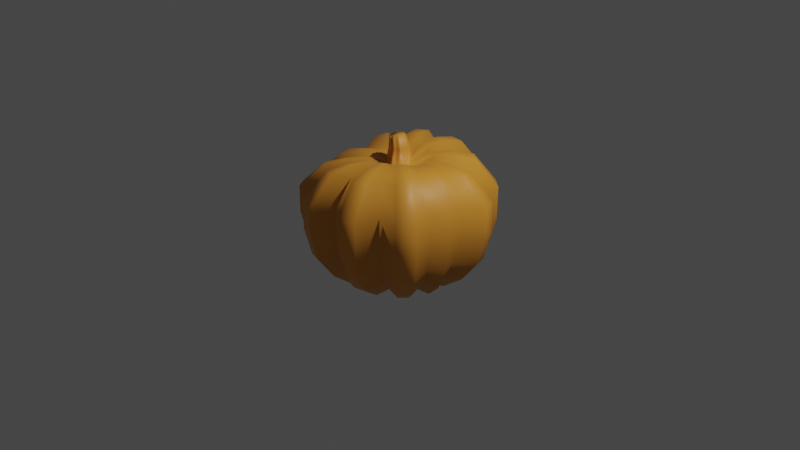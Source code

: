 # Source: prop_pumpkin.blend  (saved by Blender 2.80.75; exported with 4.5.12 LTS)
import bpy
from mathutils import Matrix  # noqa: F401  (used for matrix-valued properties, if any)

bpy.ops.wm.read_factory_settings(use_empty=True)
scene = bpy.context.scene
scene.name = 'Scene'

# ---- collections
col_collection = bpy.data.collections.new('Collection'); scene.collection.children.link(col_collection)

# ---- materials (node trees are filled in below, after node groups)
mat_orange = bpy.data.materials.new('Orange')
mat_orange.use_transparent_shadow = False

# ---- material node trees
mat_orange.use_nodes = True; mat_orange.node_tree.nodes.clear()
_N = mat_orange.node_tree.nodes; _L = mat_orange.node_tree.links
n0 = _N.new('ShaderNodeOutputMaterial'); n0.name = 'Material Output'; n0.location = (300, 300)
n1 = _N.new('ShaderNodeBsdfPrincipled'); n1.name = 'Principled BSDF'; n1.location = (10, 300)
n1.distribution = 'GGX'
n1.subsurface_method = 'BURLEY'
n1.inputs[0].default_value = (0.8, 0.3193, 0.03604, 1.0)
n1.inputs[3].default_value = 1.45
n1.inputs[27].default_value = (0.0, 0.0, 0.0, 1.0)
n1.inputs[28].default_value = 1.0
_L.new(n1.outputs[0], n0.inputs[0])
n0.is_active_output = True

# ---- world
world_world = bpy.data.worlds.new('World'); scene.world = world_world
world_world.use_nodes = True; world_world.node_tree.nodes.clear()
_N = world_world.node_tree.nodes; _L = world_world.node_tree.links
n0 = _N.new('ShaderNodeOutputWorld'); n0.name = 'World Output'; n0.location = (300, 300)
n1 = _N.new('ShaderNodeBackground'); n1.name = 'Background'; n1.location = (10, 300)
n1.inputs[0].default_value = (0.05088, 0.05088, 0.05088, 1.0)
_L.new(n1.outputs[0], n0.inputs[0])
n0.is_active_output = True
world_world.color = (0.05088, 0.05088, 0.05088)
world_world.use_sun_shadow = False
world_world.sun_shadow_jitter_overblur = 0.0

# ---- cameras
cam_camera = bpy.data.cameras.new('Camera')
cam_camera.clip_end = 100.0
cam_camera.ortho_scale = 7.314

# ---- lights
light_light = bpy.data.lights.new('Light', 'POINT')
light_light.transmission_factor = 0.0
light_light.energy = 1000.0
light_light.shadow_soft_size = 0.1
light_light.shadow_maximum_resolution = 0.006
light_light.use_absolute_resolution = True

# ---- meshes
me_cylinder = bpy.data.meshes.new('Cylinder')
me_cylinder.from_pydata([(0.0003626, 0.5473, -0.5906), (0.0009712, 0.1375, 0.6163), (0.1079, 0.5351, -0.593), (0.02901, 0.1347, 0.6169), (0.1792, 0.4171, -0.5563), (0.04977, 0.1052, 0.6165), (0.3066, 0.4501, -0.5985), (0.08083, 0.1143, 0.6157), (0.3899, 0.3814, -0.6006), (0.1025, 0.09744, 0.6147), (0.3844, 0.2479, -0.562), (0.103, 0.06346, 0.6153), (0.5082, 0.2053, -0.6024), (0.1329, 0.05345, 0.6137), (0.5388, 0.1042, -0.6024), (0.1404, 0.02795, 0.6141), (0.4601, -0.00188, -0.563), (0.1217, 0.0005593, 0.6164), (0.5436, -0.1071, -0.6065), (0.1303, -0.02094, 0.6169), (0.4249, -0.1753, -0.5653), (0.1115, -0.04299, 0.6185), (0.456, -0.3047, -0.6098), (0.1163, -0.07484, 0.6199), (0.3878, -0.3878, -0.6089), (0.09812, -0.09563, 0.6207), (0.2568, -0.3803, -0.5635), (0.06671, -0.09411, 0.6194), (0.2099, -0.5067, -0.6031), (0.05174, -0.1251, 0.6191), (0.107, -0.5379, -0.5995), (0.02532, -0.1326, 0.6164), (0.003116, -0.4572, -0.5584), (0.00128, -0.1126, 0.6129), (-0.107, -0.5379, -0.5957), (-0.02919, -0.1316, 0.6076), (-0.2099, -0.5067, -0.5939), (-0.05543, -0.1233, 0.6025), (-0.2505, -0.3803, -0.5533), (-0.06336, -0.09219, 0.6012), (-0.3878, -0.3878, -0.5911), (-0.1009, -0.09273, 0.5931), (-0.456, -0.3047, -0.5901), (-0.1183, -0.07168, 0.5896), (-0.4187, -0.1753, -0.55), (-0.1062, -0.04038, 0.5933), (-0.5379, -0.107, -0.589), (-0.139, -0.02218, 0.5866), (-0.5484, 6.638e-07, -0.5888), (-0.1416, 0.004347, 0.5873), (-0.4447, 0.08846, -0.5485), (-0.1124, 0.02506, 0.595), (-0.5067, 0.2099, -0.5886), (-0.1304, 0.05593, 0.5931), (-0.456, 0.3047, -0.5886), (-0.1173, 0.07904, 0.5976), (-0.3197, 0.3222, -0.5484), (-0.08006, 0.08214, 0.605), (-0.3047, 0.456, -0.5887), (-0.07829, 0.1156, 0.6074), (-0.2099, 0.5067, -0.5888), (-0.05376, 0.1278, 0.6115), (-0.08587, 0.4469, -0.5496), (-0.01932, 0.1122, 0.6141), (0.002028, 0.9202, -0.2291), (0.002617, 0.992, 0.0682), (0.001772, 0.9946, 0.3952), (0.0007088, 0.7512, 0.6887), (0.002213, 0.3256, 0.7344), (0.06889, 0.3194, 0.7295), (0.1488, 0.7334, 0.686), (0.1992, 0.9684, 0.3881), (0.2005, 0.9643, 0.05951), (0.185, 0.8956, -0.236), (0.1154, 0.2503, 0.6933), (0.2506, 0.5716, 0.6482), (0.3285, 0.748, 0.3667), (0.3301, 0.7429, 0.05406), (0.3048, 0.692, -0.2212), (0.1943, 0.2717, 0.7149), (0.4288, 0.6163, 0.6682), (0.5642, 0.8054, 0.3744), (0.5664, 0.7985, 0.04272), (0.5232, 0.7444, -0.2485), (0.2473, 0.232, 0.7084), (0.5495, 0.5232, 0.6554), (0.7165, 0.6787, 0.3722), (0.7189, 0.6712, 0.03965), (0.6643, 0.627, -0.2502), (0.2449, 0.1522, 0.6798), (0.5507, 0.343, 0.6128), (0.7065, 0.4372, 0.3571), (0.7057, 0.4305, 0.04885), (0.6524, 0.4035, -0.2254), (0.3213, 0.1279, 0.7037), (0.7184, 0.2842, 0.6499), (0.9307, 0.3627, 0.3814), (0.9323, 0.3571, 0.05144), (0.8625, 0.3343, -0.2415), (0.3387, 0.06727, 0.7077), (0.7582, 0.146, 0.6632), (0.9849, 0.1827, 0.3925), (0.9862, 0.1786, 0.06295), (0.9128, 0.1677, -0.234), (0.2883, 0.002501, 0.6861), (0.6487, 0.001194, 0.6442), (0.8394, -0.007514, 0.3868), (0.8389, -0.01056, 0.07596), (0.7768, -0.008213, -0.2089), (0.3845, -0.05993, 0.7201), (0.7111, -0.1452, 0.7029), (0.8962, -0.1963, 0.4176), (0.8967, -0.1976, 0.08232), (0.839, -0.1824, -0.2252), (0.2618, -0.1022, 0.6989), (0.5874, -0.2394, 0.6794), (0.7723, -0.3193, 0.4072), (0.7724, -0.3196, 0.0894), (0.7157, -0.296, -0.2034), (0.2759, -0.1795, 0.7386), (0.6264, -0.4185, 0.7238), (0.8315, -0.5556, 0.4264), (0.8315, -0.5556, 0.08738), (0.7702, -0.5147, -0.2254), (0.2325, -0.2295, 0.7423), (0.5327, -0.5327, 0.7181), (0.7071, -0.7071, 0.4221), (0.7071, -0.7071, 0.08647), (0.655, -0.655, -0.2248), (0.1546, -0.2257, 0.7084), (0.3515, -0.5221, 0.6766), (0.4656, -0.6928, 0.3955), (0.4656, -0.6928, 0.0856), (0.4316, -0.6419, -0.2026), (0.1245, -0.3006, 0.7395), (0.2883, -0.696, 0.6962), (0.3827, -0.9239, 0.4022), (0.3827, -0.9239, 0.0788), (0.3545, -0.8559, -0.2221), (0.06293, -0.3187, 0.7316), (0.147, -0.7388, 0.6863), (0.1951, -0.9808, 0.3926), (0.1951, -0.9808, 0.07408), (0.1807, -0.9086, -0.2218), (0.001387, -0.2701, 0.6899), (0.00307, -0.6277, 0.6527), (0.003116, -0.8331, 0.3728), (0.003116, -0.8331, 0.07309), (0.003116, -0.7718, -0.2027), (-0.06648, -0.3167, 0.708), (-0.1474, -0.7385, 0.6708), (-0.1951, -0.9808, 0.3852), (-0.1951, -0.9808, 0.06852), (-0.1807, -0.9086, -0.2233), (-0.1293, -0.2966, 0.6928), (-0.291, -0.6937, 0.652), (-0.3827, -0.9239, 0.386), (-0.3827, -0.9239, 0.06914), (-0.3545, -0.8559, -0.2235), (-0.1534, -0.2209, 0.6537), (-0.3531, -0.5155, 0.5885), (-0.4626, -0.6901, 0.3479), (-0.4595, -0.6927, 0.07217), (-0.4254, -0.6419, -0.2024), (-0.2388, -0.2228, 0.6616), (-0.5443, -0.5229, 0.5868), (-0.7119, -0.703, 0.3543), (-0.7076, -0.7067, 0.06945), (-0.655, -0.655, -0.2232), (-0.281, -0.1721, 0.6491), (-0.6429, -0.4046, 0.5512), (-0.8404, -0.548, 0.3254), (-0.8334, -0.5539, 0.05963), (-0.7702, -0.5147, -0.223), (-0.2568, -0.09624, 0.6264), (-0.5958, -0.2242, 0.5036), (-0.7807, -0.3068, 0.2678), (-0.7709, -0.3151, 0.04088), (-0.7094, -0.2957, -0.202), (-0.3311, -0.0535, 0.6391), (-0.7608, -0.1285, 0.5148), (-0.9945, -0.1835, 0.2928), (-0.9849, -0.1917, 0.04431), (-0.9086, -0.1807, -0.2228), (-0.3369, 0.009662, 0.6432), (-0.7737, 0.0172, 0.5288), (-1.012, 0.01047, 0.3032), (-1.003, 0.002925, 0.04908), (-0.9264, 9.164e-07, -0.2228), (-0.2714, 0.05961, 0.6352), (-0.6284, 0.1356, 0.5329), (-0.825, 0.1716, 0.2954), (-0.8167, 0.1646, 0.05366), (-0.7533, 0.1498, -0.2023), (-0.3094, 0.1319, 0.6667), (-0.7076, 0.2981, 0.5986), (-0.9288, 0.3868, 0.3619), (-0.9244, 0.3831, 0.07257), (-0.8559, 0.3545, -0.2228), (-0.2774, 0.1865, 0.6827), (-0.633, 0.4241, 0.6374), (-0.833, 0.5568, 0.389), (-0.8315, 0.5556, 0.07631), (-0.7702, 0.5147, -0.2228), (-0.1929, 0.1947, 0.6713), (-0.4443, 0.4462, 0.6309), (-0.5863, 0.5887, 0.3805), (-0.5856, 0.5881, 0.07983), (-0.5422, 0.5447, -0.2023), (-0.1838, 0.2731, 0.7139), (-0.4189, 0.6267, 0.6867), (-0.5556, 0.8315, 0.4007), (-0.5556, 0.8315, 0.07631), (-0.5147, 0.7702, -0.2228), (-0.1261, 0.302, 0.726), (-0.2883, 0.696, 0.69), (-0.3827, 0.9239, 0.4007), (-0.3827, 0.9239, 0.07631), (-0.3545, 0.8559, -0.2228), (-0.0497, 0.2659, 0.7003), (-0.119, 0.6139, 0.6629), (-0.1585, 0.8135, 0.3842), (-0.158, 0.812, 0.07584), (-0.1464, 0.7529, -0.2049), (0.001606, 0.1156, -0.5116), (0.02435, 0.1131, -0.5131), (0.04009, 0.08813, -0.4781), (0.06636, 0.09539, -0.5162), (0.08398, 0.08088, -0.5175), (0.08353, 0.05239, -0.4812), (0.1091, 0.04342, -0.5195), (0.1156, 0.02185, -0.5201), (0.09966, -0.0008443, -0.4826), (0.142, -0.02315, -0.5206), (0.09222, -0.0376, -0.483), (0.09811, -0.06485, -0.5215), (0.08367, -0.08246, -0.5213), (0.05659, -0.08099, -0.4826), (0.04598, -0.1076, -0.5199), (0.02418, -0.1143, -0.5188), (0.00286, -0.09729, -0.4803), (-0.02115, -0.1143, -0.5164), (-0.04294, -0.1076, -0.5151), (-0.05087, -0.08099, -0.4774), (-0.08063, -0.08246, -0.5128), (-0.09508, -0.06485, -0.5118), (-0.08649, -0.03759, -0.475), (-0.1124, -0.02297, -0.5103), (-0.1147, -0.0003092, -0.5098), (-0.092, 0.01829, -0.4736), (-0.1058, 0.04415, -0.5091), (-0.09508, 0.06423, -0.5091), (-0.06553, 0.06781, -0.4734), (-0.06302, 0.09629, -0.5094), (-0.04294, 0.107, -0.5098), (-0.01597, 0.09417, -0.4746), (0.0004659, 0.5382, 0.7438), (0.1085, 0.5267, 0.7386), (0.1851, 0.4125, 0.6985), (0.3153, 0.446, 0.7148), (0.4039, 0.3801, 0.7021), (0.4025, 0.25, 0.6697), (0.5275, 0.2087, 0.6947), (0.5555, 0.1088, 0.7046), (0.4728, 0.003264, 0.6902), (0.5504, -0.1019, 0.7393), (0.427, -0.1702, 0.7164), (0.451, -0.299, 0.7636), (0.3815, -0.3814, 0.7643), (0.2526, -0.374, 0.7254), (0.2064, -0.4983, 0.7495), (0.1052, -0.529, 0.7426), (0.002269, -0.449, 0.7034), (-0.1072, -0.5274, 0.7169), (-0.2111, -0.4944, 0.6948), (-0.2542, -0.3674, 0.6446), (-0.3933, -0.3714, 0.6397), (-0.4638, -0.2867, 0.6144), (-0.4272, -0.1595, 0.5884), (-0.5477, -0.08945, 0.5917), (-0.5572, 0.015, 0.6006), (-0.4509, 0.09842, 0.6071), (-0.5102, 0.2164, 0.6493), (-0.4566, 0.3065, 0.6791), (-0.3194, 0.3211, 0.6767), (-0.3016, 0.4501, 0.7275), (-0.2068, 0.4986, 0.7404), (-0.08447, 0.4396, 0.7165), (0.001403, 0.106, 0.7922), (0.02297, 0.1038, 0.7928), (0.03886, 0.08113, 0.7927), (0.06274, 0.08808, 0.7925), (0.07934, 0.07509, 0.7921), (0.07971, 0.04902, 0.7926), (0.1027, 0.04127, 0.7918), (0.1085, 0.02169, 0.7922), (0.09408, 0.000721, 0.7935), (0.1007, -0.01578, 0.7939), (0.08625, -0.03267, 0.7947), (0.08999, -0.05711, 0.7956), (0.07599, -0.07305, 0.7961), (0.05177, -0.07187, 0.795), (0.04017, -0.09566, 0.7949), (0.01971, -0.1014, 0.7931), (0.001201, -0.08615, 0.7908), (-0.02246, -0.1008, 0.7874), (-0.04261, -0.09452, 0.784), (-0.04867, -0.07065, 0.7832), (-0.07741, -0.07113, 0.7776), (-0.09073, -0.05501, 0.7752), (-0.08147, -0.03096, 0.7779), (-0.1066, -0.01704, 0.7732), (-0.1086, 0.003333, 0.7737), (-0.08628, 0.01929, 0.779), (-0.1001, 0.04299, 0.7776), (-0.09001, 0.06078, 0.7805), (-0.0612, 0.06328, 0.7852), (-0.05979, 0.08904, 0.7865), (-0.0408, 0.09846, 0.7891), (-0.01425, 0.0865, 0.7908), (-0.02645, 0.07933, 0.9137), (-0.01058, 0.07763, 0.9148), (0.001178, 0.06059, 0.9151), (0.01873, 0.06569, 0.9159), (0.03099, 0.0559, 0.9161), (0.03137, 0.03642, 0.9161), (0.04834, 0.03053, 0.9164), (0.05274, 0.01588, 0.9166), (0.04224, 0.0002937, 0.9166), (0.04728, -0.01205, 0.9169), (0.03669, -0.02459, 0.9167), (0.03964, -0.04285, 0.917), (0.02941, -0.05469, 0.9166), (0.0115, -0.05374, 0.9152), (0.003066, -0.07146, 0.9145), (-0.01204, -0.07574, 0.9127), (-0.0258, -0.06429, 0.911), (-0.04327, -0.07526, 0.9082), (-0.05828, -0.07054, 0.9058), (-0.06279, -0.0527, 0.9054), (-0.08424, -0.0531, 0.9016), (-0.09417, -0.04106, 0.9002), (-0.08727, -0.02304, 0.902), (-0.106, -0.01268, 0.8989), (-0.1075, 0.002579, 0.8993), (-0.09088, 0.01458, 0.9028), (-0.1012, 0.03231, 0.9018), (-0.09372, 0.04565, 0.9037), (-0.07243, 0.04751, 0.9073), (-0.07147, 0.06679, 0.9083), (-0.05749, 0.0738, 0.9104), (-0.03791, 0.06479, 0.9122), (0.152, 0.7435, -0.4468), (0.2512, 0.5766, -0.4174), (0.4307, 0.6211, -0.4557), (0.5472, 0.5246, -0.4576), (0.5383, 0.3391, -0.4225), (0.7117, 0.2809, -0.4543), (0.7538, 0.1417, -0.4508), (0.6424, -0.004891, -0.4156), (0.7193, -0.1501, -0.4495), (0.5924, -0.2446, -0.4148), (0.6369, -0.4254, -0.452), (0.5416, -0.5415, -0.451), (0.3575, -0.5307, -0.413), (0.2931, -0.7075, -0.4454), (0.1494, -0.7511, -0.4427), (0.003281, -0.6382, -0.4089), (-0.1494, -0.7511, -0.4411), (-0.2931, -0.7075, -0.4404), (-0.351, -0.5307, -0.4061), (-0.5416, -0.5415, -0.4391), (-0.6368, -0.4254, -0.4387), (-0.5858, -0.2445, -0.4047), (-0.7512, -0.1493, -0.4382), (-0.7659, 0.0001449, -0.438), (-0.6221, 0.1239, -0.4042), (-0.7076, 0.2933, -0.4379), (-0.6368, 0.4257, -0.4379), (-0.4476, 0.4504, -0.4041), (-0.4255, 0.637, -0.438), (-0.2931, 0.7078, -0.438), (-0.1206, 0.6234, -0.406), (0.001198, 0.7625, -0.4421), (0.1145, 0.2646, -0.5768), (0.06868, 0.3395, -0.6073), (0.2896, -0.1934, -0.618), (0.2705, -0.1115, -0.5827), (-0.2458, -0.2462, -0.6063), (-0.158, -0.2415, -0.5752), (-0.1931, 0.2892, -0.6038), (-0.2019, 0.2042, -0.5714), (0.3421, 0.06609, -0.6143), (0.3226, 0.1304, -0.614), (0.002898, -0.2903, -0.5786), (0.06813, -0.3414, -0.6125), (-0.2812, 0.05586, -0.5716), (-0.3477, -0.0001223, -0.6041), (0.1947, 0.2858, -0.6109), (0.2463, -0.2462, -0.6175), (-0.2891, -0.1934, -0.6055), (-0.1329, 0.3213, -0.6041), (0.2928, -0.001451, -0.5816), (-0.06763, -0.3414, -0.6098), (-0.3212, 0.133, -0.6037), (0.2475, 0.2423, -0.6124), (0.1638, -0.2415, -0.5818), (-0.2647, -0.1115, -0.5728), (-0.05354, 0.2832, -0.5725), (0.3702, -0.06823, -0.6162), (-0.1329, -0.3216, -0.6085), (-0.2891, 0.1932, -0.6037), (0.2447, 0.1573, -0.5806), (0.1334, -0.3216, -0.6144), (-0.341, -0.068, -0.6044), (0.0004881, 0.3471, -0.6056)], [], [(68, 1, 3, 69), (69, 3, 5, 74), (74, 5, 7, 79), (79, 7, 9, 84), (84, 9, 11, 89), (89, 11, 13, 94), (94, 13, 15, 99), (99, 15, 17, 104), (104, 17, 19, 109), (109, 19, 21, 114), (114, 21, 23, 119), (119, 23, 25, 124), (124, 25, 27, 129), (129, 27, 29, 134), (134, 29, 31, 139), (139, 31, 33, 144), (144, 33, 35, 149), (149, 35, 37, 154), (154, 37, 39, 159), (159, 39, 41, 164), (164, 41, 43, 169), (169, 43, 45, 174), (174, 45, 47, 179), (179, 47, 49, 184), (184, 49, 51, 189), (189, 51, 53, 194), (194, 53, 55, 199), (199, 55, 57, 204), (204, 57, 59, 209), (209, 59, 61, 214), (13, 11, 293, 294), (214, 61, 63, 219), (219, 63, 1, 68), (385, 384, 226, 225), (382, 223, 64, 383), (223, 222, 65, 64), (222, 221, 66, 65), (221, 220, 67, 66), (287, 219, 68, 256), (381, 218, 223, 382), (218, 217, 222, 223), (217, 216, 221, 222), (216, 215, 220, 221), (286, 214, 219, 287), (380, 213, 218, 381), (213, 212, 217, 218), (212, 211, 216, 217), (211, 210, 215, 216), (285, 209, 214, 286), (379, 208, 213, 380), (208, 207, 212, 213), (207, 206, 211, 212), (206, 205, 210, 211), (284, 204, 209, 285), (378, 203, 208, 379), (203, 202, 207, 208), (202, 201, 206, 207), (201, 200, 205, 206), (283, 199, 204, 284), (377, 198, 203, 378), (198, 197, 202, 203), (197, 196, 201, 202), (196, 195, 200, 201), (282, 194, 199, 283), (376, 193, 198, 377), (193, 192, 197, 198), (192, 191, 196, 197), (191, 190, 195, 196), (281, 189, 194, 282), (375, 188, 193, 376), (188, 187, 192, 193), (187, 186, 191, 192), (186, 185, 190, 191), (280, 184, 189, 281), (374, 183, 188, 375), (183, 182, 187, 188), (182, 181, 186, 187), (181, 180, 185, 186), (279, 179, 184, 280), (373, 178, 183, 374), (178, 177, 182, 183), (177, 176, 181, 182), (176, 175, 180, 181), (278, 174, 179, 279), (372, 173, 178, 373), (173, 172, 177, 178), (172, 171, 176, 177), (171, 170, 175, 176), (277, 169, 174, 278), (371, 168, 173, 372), (168, 167, 172, 173), (167, 166, 171, 172), (166, 165, 170, 171), (276, 164, 169, 277), (370, 163, 168, 371), (163, 162, 167, 168), (162, 161, 166, 167), (161, 160, 165, 166), (275, 159, 164, 276), (369, 158, 163, 370), (158, 157, 162, 163), (157, 156, 161, 162), (156, 155, 160, 161), (274, 154, 159, 275), (368, 153, 158, 369), (153, 152, 157, 158), (152, 151, 156, 157), (151, 150, 155, 156), (273, 149, 154, 274), (367, 148, 153, 368), (148, 147, 152, 153), (147, 146, 151, 152), (146, 145, 150, 151), (272, 144, 149, 273), (366, 143, 148, 367), (143, 142, 147, 148), (142, 141, 146, 147), (141, 140, 145, 146), (271, 139, 144, 272), (365, 138, 143, 366), (138, 137, 142, 143), (137, 136, 141, 142), (136, 135, 140, 141), (270, 134, 139, 271), (364, 133, 138, 365), (133, 132, 137, 138), (132, 131, 136, 137), (131, 130, 135, 136), (269, 129, 134, 270), (363, 128, 133, 364), (128, 127, 132, 133), (127, 126, 131, 132), (126, 125, 130, 131), (268, 124, 129, 269), (362, 123, 128, 363), (123, 122, 127, 128), (122, 121, 126, 127), (121, 120, 125, 126), (267, 119, 124, 268), (361, 118, 123, 362), (118, 117, 122, 123), (117, 116, 121, 122), (116, 115, 120, 121), (266, 114, 119, 267), (360, 113, 118, 361), (113, 112, 117, 118), (112, 111, 116, 117), (111, 110, 115, 116), (265, 109, 114, 266), (359, 108, 113, 360), (108, 107, 112, 113), (107, 106, 111, 112), (106, 105, 110, 111), (264, 104, 109, 265), (358, 103, 108, 359), (103, 102, 107, 108), (102, 101, 106, 107), (101, 100, 105, 106), (263, 99, 104, 264), (357, 98, 103, 358), (98, 97, 102, 103), (97, 96, 101, 102), (96, 95, 100, 101), (262, 94, 99, 263), (356, 93, 98, 357), (93, 92, 97, 98), (92, 91, 96, 97), (91, 90, 95, 96), (261, 89, 94, 262), (355, 88, 93, 356), (88, 87, 92, 93), (87, 86, 91, 92), (86, 85, 90, 91), (260, 84, 89, 261), (354, 83, 88, 355), (83, 82, 87, 88), (82, 81, 86, 87), (81, 80, 85, 86), (259, 79, 84, 260), (353, 78, 83, 354), (78, 77, 82, 83), (77, 76, 81, 82), (76, 75, 80, 81), (258, 74, 79, 259), (352, 73, 78, 353), (73, 72, 77, 78), (72, 71, 76, 77), (71, 70, 75, 76), (257, 69, 74, 258), (383, 64, 73, 352), (64, 65, 72, 73), (65, 66, 71, 72), (66, 67, 70, 71), (256, 68, 69, 257), (224, 225, 226, 227, 228, 229, 230, 231, 232, 233, 234, 235, 236, 237, 238, 239, 240, 241, 242, 243, 244, 245, 246, 247, 248, 249, 250, 251, 252, 253, 254, 255), (387, 386, 235, 234), (389, 388, 244, 243), (391, 390, 253, 252), (393, 392, 231, 230), (395, 394, 240, 239), (397, 396, 249, 248), (384, 398, 227, 226), (386, 399, 236, 235), (388, 400, 245, 244), (390, 401, 254, 253), (392, 402, 232, 231), (394, 403, 241, 240), (396, 404, 250, 249), (398, 405, 228, 227), (399, 406, 237, 236), (400, 407, 246, 245), (401, 408, 255, 254), (402, 409, 233, 232), (403, 410, 242, 241), (404, 411, 251, 250), (405, 412, 229, 228), (406, 413, 238, 237), (407, 414, 247, 246), (415, 385, 225, 224), (408, 415, 224, 255), (409, 387, 234, 233), (410, 389, 243, 242), (411, 391, 252, 251), (412, 393, 230, 229), (413, 395, 239, 238), (414, 397, 248, 247), (67, 256, 257, 70), (70, 257, 258, 75), (75, 258, 259, 80), (80, 259, 260, 85), (85, 260, 261, 90), (90, 261, 262, 95), (95, 262, 263, 100), (100, 263, 264, 105), (105, 264, 265, 110), (110, 265, 266, 115), (115, 266, 267, 120), (120, 267, 268, 125), (125, 268, 269, 130), (130, 269, 270, 135), (135, 270, 271, 140), (140, 271, 272, 145), (145, 272, 273, 150), (150, 273, 274, 155), (155, 274, 275, 160), (160, 275, 276, 165), (165, 276, 277, 170), (170, 277, 278, 175), (175, 278, 279, 180), (180, 279, 280, 185), (185, 280, 281, 190), (190, 281, 282, 195), (195, 282, 283, 200), (200, 283, 284, 205), (205, 284, 285, 210), (210, 285, 286, 215), (215, 286, 287, 220), (220, 287, 256, 67), (298, 297, 329, 330), (31, 29, 302, 303), (49, 47, 311, 312), (5, 3, 289, 290), (23, 21, 298, 299), (41, 39, 307, 308), (59, 57, 316, 317), (15, 13, 294, 295), (33, 31, 303, 304), (51, 49, 312, 313), (7, 5, 290, 291), (25, 23, 299, 300), (43, 41, 308, 309), (61, 59, 317, 318), (17, 15, 295, 296), (35, 33, 304, 305), (53, 51, 313, 314), (9, 7, 291, 292), (27, 25, 300, 301), (45, 43, 309, 310), (63, 61, 318, 319), (19, 17, 296, 297), (37, 35, 305, 306), (55, 53, 314, 315), (11, 9, 292, 293), (29, 27, 301, 302), (47, 45, 310, 311), (3, 1, 288, 289), (1, 63, 319, 288), (21, 19, 297, 298), (39, 37, 306, 307), (57, 55, 315, 316), (321, 320, 351, 350, 349, 348, 347, 346, 345, 344, 343, 342, 341, 340, 339, 338, 337, 336, 335, 334, 333, 332, 331, 330, 329, 328, 327, 326, 325, 324, 323, 322), (312, 311, 343, 344), (299, 298, 330, 331), (313, 312, 344, 345), (300, 299, 331, 332), (314, 313, 345, 346), (301, 300, 332, 333), (315, 314, 346, 347), (302, 301, 333, 334), (289, 288, 320, 321), (316, 315, 347, 348), (303, 302, 334, 335), (290, 289, 321, 322), (317, 316, 348, 349), (304, 303, 335, 336), (291, 290, 322, 323), (318, 317, 349, 350), (305, 304, 336, 337), (292, 291, 323, 324), (319, 318, 350, 351), (306, 305, 337, 338), (293, 292, 324, 325), (288, 319, 351, 320), (307, 306, 338, 339), (294, 293, 325, 326), (308, 307, 339, 340), (295, 294, 326, 327), (309, 308, 340, 341), (296, 295, 327, 328), (310, 309, 341, 342), (297, 296, 328, 329), (311, 310, 342, 343), (0, 383, 352, 2), (2, 352, 353, 4), (4, 353, 354, 6), (6, 354, 355, 8), (8, 355, 356, 10), (10, 356, 357, 12), (12, 357, 358, 14), (14, 358, 359, 16), (16, 359, 360, 18), (18, 360, 361, 20), (20, 361, 362, 22), (22, 362, 363, 24), (24, 363, 364, 26), (26, 364, 365, 28), (28, 365, 366, 30), (30, 366, 367, 32), (32, 367, 368, 34), (34, 368, 369, 36), (36, 369, 370, 38), (38, 370, 371, 40), (40, 371, 372, 42), (42, 372, 373, 44), (44, 373, 374, 46), (46, 374, 375, 48), (48, 375, 376, 50), (50, 376, 377, 52), (52, 377, 378, 54), (54, 378, 379, 56), (56, 379, 380, 58), (58, 380, 381, 60), (60, 381, 382, 62), (62, 382, 383, 0), (46, 48, 397, 414), (28, 30, 395, 413), (10, 12, 393, 412), (54, 56, 391, 411), (36, 38, 389, 410), (18, 20, 387, 409), (62, 0, 415, 408), (0, 2, 385, 415), (44, 46, 414, 407), (26, 28, 413, 406), (8, 10, 412, 405), (52, 54, 411, 404), (34, 36, 410, 403), (16, 18, 409, 402), (60, 62, 408, 401), (42, 44, 407, 400), (24, 26, 406, 399), (6, 8, 405, 398), (50, 52, 404, 396), (32, 34, 403, 394), (14, 16, 402, 392), (58, 60, 401, 390), (40, 42, 400, 388), (22, 24, 399, 386), (4, 6, 398, 384), (48, 50, 396, 397), (30, 32, 394, 395), (12, 14, 392, 393), (56, 58, 390, 391), (38, 40, 388, 389), (20, 22, 386, 387), (2, 4, 384, 385)])
me_cylinder.polygons.foreach_set('use_smooth', [True] * 386)
_uv = me_cylinder.uv_layers.new(name='UVMap')
_uv.uv.foreach_set('vector', [1.0, 0.9167, 1.0, 1.0, 0.9688, 1.0, 0.9688, 0.9167, 0.9688, 0.9167, 0.9688, 1.0, 0.9375, 1.0, 0.9375, 0.9167, 0.9375, 0.9167, 0.9375, 1.0, 0.9062, 1.0, 0.9062, 0.9167, 0.9062, 0.9167, 0.9062, 1.0, 0.875, 1.0, 0.875, 0.9167, 0.875, 0.9167, 0.875, 1.0, 0.8438, 1.0, 0.8438, 0.9167, 0.8438, 0.9167, 0.8438, 1.0, 0.8125, 1.0, 0.8125, 0.9167, 0.8125, 0.9167, 0.8125, 1.0, 0.7812, 1.0, 0.7812, 0.9167, 0.7812, 0.9167, 0.7812, 1.0, 0.75, 1.0, 0.75, 0.9167, 0.75, 0.9167, 0.75, 1.0, 0.7188, 1.0, 0.7188, 0.9167, 0.7188, 0.9167, 0.7188, 1.0, 0.6875, 1.0, 0.6875, 0.9167, 0.6875, 0.9167, 0.6875, 1.0, 0.6562, 1.0, 0.6562, 0.9167, 0.6562, 0.9167, 0.6562, 1.0, 0.625, 1.0, 0.625, 0.9167, 0.625, 0.9167, 0.625, 1.0, 0.5938, 1.0, 0.5938, 0.9167, 0.5938, 0.9167, 0.5938, 1.0, 0.5625, 1.0, 0.5625, 0.9167, 0.5625, 0.9167, 0.5625, 1.0, 0.5312, 1.0, 0.5312, 0.9167, 0.5312, 0.9167, 0.5312, 1.0, 0.5, 1.0, 0.5, 0.9167, 0.5, 0.9167, 0.5, 1.0, 0.4688, 1.0, 0.4688, 0.9167, 0.4688, 0.9167, 0.4688, 1.0, 0.4375, 1.0, 0.4375, 0.9167, 0.4375, 0.9167, 0.4375, 1.0, 0.4062, 1.0, 0.4062, 0.9167, 0.4062, 0.9167, 0.4062, 1.0, 0.375, 1.0, 0.375, 0.9167, 0.375, 0.9167, 0.375, 1.0, 0.3438, 1.0, 0.3437, 0.9167, 0.3437, 0.9167, 0.3438, 1.0, 0.3125, 1.0, 0.3125, 0.9167, 0.3125, 0.9167, 0.3125, 1.0, 0.2812, 1.0, 0.2812, 0.9167, 0.2812, 0.9167, 0.2812, 1.0, 0.25, 1.0, 0.25, 0.9167, 0.25, 0.9167, 0.25, 1.0, 0.2188, 1.0, 0.2188, 0.9167, 0.2188, 0.9167, 0.2188, 1.0, 0.1875, 1.0, 0.1875, 0.9167, 0.1875, 0.9167, 0.1875, 1.0, 0.1562, 1.0, 0.1562, 0.9167, 0.1562, 0.9167, 0.1562, 1.0, 0.125, 1.0, 0.125, 0.9167, 0.125, 0.9167, 0.125, 1.0, 0.09375, 1.0, 0.09375, 0.9167, 0.09375, 0.9167, 0.09375, 1.0, 0.0625, 1.0, 0.0625, 0.9167, 0.8125, 1.0, 0.8438, 1.0, 0.8438, 1.0, 0.8125, 1.0, 0.0625, 0.9167, 0.0625, 1.0, 0.03125, 1.0, 0.03125, 0.9167, 0.03125, 0.9167, 0.03125, 1.0, 0.0, 1.0, 0.0, 0.9167, 0.9687, 0.5, 0.9375, 0.5, 0.9375, 0.5, 0.9688, 0.5, 0.03125, 0.5417, 0.03125, 0.598, 0.0, 0.598, 0.0, 0.5417, 0.03125, 0.598, 0.03125, 0.6667, 0.0, 0.6667, 0.0, 0.598, 0.03125, 0.6667, 0.03125, 0.75, 0.0, 0.75, 0.0, 0.6667, 0.03125, 0.75, 0.03125, 0.8333, 0.0, 0.8333, 0.0, 0.75, 0.03125, 0.875, 0.03125, 0.9167, 0.0, 0.9167, 0.0, 0.875, 0.0625, 0.5417, 0.0625, 0.598, 0.03125, 0.598, 0.03125, 0.5417, 0.0625, 0.598, 0.0625, 0.6667, 0.03125, 0.6667, 0.03125, 0.598, 0.0625, 0.6667, 0.0625, 0.75, 0.03125, 0.75, 0.03125, 0.6667, 0.0625, 0.75, 0.0625, 0.8333, 0.03125, 0.8333, 0.03125, 0.75, 0.0625, 0.875, 0.0625, 0.9167, 0.03125, 0.9167, 0.03125, 0.875, 0.09375, 0.5417, 0.09375, 0.598, 0.0625, 0.598, 0.0625, 0.5417, 0.09375, 0.598, 0.09375, 0.6667, 0.0625, 0.6667, 0.0625, 0.598, 0.09375, 0.6667, 0.09375, 0.75, 0.0625, 0.75, 0.0625, 0.6667, 0.09375, 0.75, 0.09375, 0.8333, 0.0625, 0.8333, 0.0625, 0.75, 0.09375, 0.875, 0.09375, 0.9167, 0.0625, 0.9167, 0.0625, 0.875, 0.125, 0.5417, 0.125, 0.598, 0.09375, 0.598, 0.09375, 0.5417, 0.125, 0.598, 0.125, 0.6667, 0.09375, 0.6667, 0.09375, 0.598, 0.125, 0.6667, 0.125, 0.75, 0.09375, 0.75, 0.09375, 0.6667, 0.125, 0.75, 0.125, 0.8333, 0.09375, 0.8333, 0.09375, 0.75, 0.125, 0.875, 0.125, 0.9167, 0.09375, 0.9167, 0.09375, 0.875, 0.1562, 0.5417, 0.1563, 0.598, 0.125, 0.598, 0.125, 0.5417, 0.1563, 0.598, 0.1562, 0.6667, 0.125, 0.6667, 0.125, 0.598, 0.1562, 0.6667, 0.1562, 0.75, 0.125, 0.75, 0.125, 0.6667, 0.1562, 0.75, 0.1562, 0.8333, 0.125, 0.8333, 0.125, 0.75, 0.1562, 0.875, 0.1562, 0.9167, 0.125, 0.9167, 0.125, 0.875, 0.1875, 0.5417, 0.1875, 0.598, 0.1563, 0.598, 0.1562, 0.5417, 0.1875, 0.598, 0.1875, 0.6667, 0.1562, 0.6667, 0.1563, 0.598, 0.1875, 0.6667, 0.1875, 0.75, 0.1562, 0.75, 0.1562, 0.6667, 0.1875, 0.75, 0.1875, 0.8333, 0.1562, 0.8333, 0.1562, 0.75, 0.1875, 0.875, 0.1875, 0.9167, 0.1562, 0.9167, 0.1562, 0.875, 0.2188, 0.5417, 0.2188, 0.598, 0.1875, 0.598, 0.1875, 0.5417, 0.2188, 0.598, 0.2188, 0.6667, 0.1875, 0.6667, 0.1875, 0.598, 0.2188, 0.6667, 0.2188, 0.75, 0.1875, 0.75, 0.1875, 0.6667, 0.2188, 0.75, 0.2188, 0.8333, 0.1875, 0.8333, 0.1875, 0.75, 0.2188, 0.875, 0.2188, 0.9167, 0.1875, 0.9167, 0.1875, 0.875, 0.25, 0.5417, 0.25, 0.598, 0.2188, 0.598, 0.2188, 0.5417, 0.25, 0.598, 0.25, 0.6667, 0.2188, 0.6667, 0.2188, 0.598, 0.25, 0.6667, 0.25, 0.75, 0.2188, 0.75, 0.2188, 0.6667, 0.25, 0.75, 0.25, 0.8333, 0.2188, 0.8333, 0.2188, 0.75, 0.25, 0.875, 0.25, 0.9167, 0.2188, 0.9167, 0.2188, 0.875, 0.2812, 0.5417, 0.2812, 0.598, 0.25, 0.598, 0.25, 0.5417, 0.2812, 0.598, 0.2812, 0.6667, 0.25, 0.6667, 0.25, 0.598, 0.2812, 0.6667, 0.2812, 0.75, 0.25, 0.75, 0.25, 0.6667, 0.2812, 0.75, 0.2812, 0.8333, 0.25, 0.8333, 0.25, 0.75, 0.2812, 0.875, 0.2812, 0.9167, 0.25, 0.9167, 0.25, 0.875, 0.3125, 0.5417, 0.3125, 0.598, 0.2812, 0.598, 0.2812, 0.5417, 0.3125, 0.598, 0.3125, 0.6667, 0.2812, 0.6667, 0.2812, 0.598, 0.3125, 0.6667, 0.3125, 0.75, 0.2812, 0.75, 0.2812, 0.6667, 0.3125, 0.75, 0.3125, 0.8333, 0.2812, 0.8333, 0.2812, 0.75, 0.3125, 0.875, 0.3125, 0.9167, 0.2812, 0.9167, 0.2812, 0.875, 0.3438, 0.5417, 0.3438, 0.598, 0.3125, 0.598, 0.3125, 0.5417, 0.3438, 0.598, 0.3437, 0.6667, 0.3125, 0.6667, 0.3125, 0.598, 0.3437, 0.6667, 0.3437, 0.75, 0.3125, 0.75, 0.3125, 0.6667, 0.3437, 0.75, 0.3437, 0.8333, 0.3125, 0.8333, 0.3125, 0.75, 0.3438, 0.875, 0.3437, 0.9167, 0.3125, 0.9167, 0.3125, 0.875, 0.375, 0.5417, 0.375, 0.598, 0.3438, 0.598, 0.3438, 0.5417, 0.375, 0.598, 0.375, 0.6667, 0.3437, 0.6667, 0.3438, 0.598, 0.375, 0.6667, 0.375, 0.75, 0.3437, 0.75, 0.3437, 0.6667, 0.375, 0.75, 0.375, 0.8333, 0.3437, 0.8333, 0.3437, 0.75, 0.375, 0.875, 0.375, 0.9167, 0.3437, 0.9167, 0.3438, 0.875, 0.4062, 0.5417, 0.4062, 0.598, 0.375, 0.598, 0.375, 0.5417, 0.4062, 0.598, 0.4062, 0.6667, 0.375, 0.6667, 0.375, 0.598, 0.4062, 0.6667, 0.4063, 0.75, 0.375, 0.75, 0.375, 0.6667, 0.4063, 0.75, 0.4063, 0.8333, 0.375, 0.8333, 0.375, 0.75, 0.4062, 0.875, 0.4062, 0.9167, 0.375, 0.9167, 0.375, 0.875, 0.4375, 0.5417, 0.4375, 0.598, 0.4062, 0.598, 0.4062, 0.5417, 0.4375, 0.598, 0.4375, 0.6667, 0.4062, 0.6667, 0.4062, 0.598, 0.4375, 0.6667, 0.4375, 0.75, 0.4063, 0.75, 0.4062, 0.6667, 0.4375, 0.75, 0.4375, 0.8333, 0.4063, 0.8333, 0.4063, 0.75, 0.4375, 0.875, 0.4375, 0.9167, 0.4062, 0.9167, 0.4062, 0.875, 0.4688, 0.5417, 0.4688, 0.598, 0.4375, 0.598, 0.4375, 0.5417, 0.4688, 0.598, 0.4687, 0.6667, 0.4375, 0.6667, 0.4375, 0.598, 0.4687, 0.6667, 0.4688, 0.75, 0.4375, 0.75, 0.4375, 0.6667, 0.4688, 0.75, 0.4688, 0.8333, 0.4375, 0.8333, 0.4375, 0.75, 0.4688, 0.875, 0.4688, 0.9167, 0.4375, 0.9167, 0.4375, 0.875, 0.5, 0.5417, 0.5, 0.598, 0.4688, 0.598, 0.4688, 0.5417, 0.5, 0.598, 0.5, 0.6667, 0.4687, 0.6667, 0.4688, 0.598, 0.5, 0.6667, 0.5, 0.75, 0.4688, 0.75, 0.4687, 0.6667, 0.5, 0.75, 0.5, 0.8333, 0.4688, 0.8333, 0.4688, 0.75, 0.5, 0.875, 0.5, 0.9167, 0.4688, 0.9167, 0.4688, 0.875, 0.5312, 0.5417, 0.5312, 0.598, 0.5, 0.598, 0.5, 0.5417, 0.5312, 0.598, 0.5312, 0.6667, 0.5, 0.6667, 0.5, 0.598, 0.5312, 0.6667, 0.5312, 0.75, 0.5, 0.75, 0.5, 0.6667, 0.5312, 0.75, 0.5312, 0.8333, 0.5, 0.8333, 0.5, 0.75, 0.5312, 0.875, 0.5312, 0.9167, 0.5, 0.9167, 0.5, 0.875, 0.5625, 0.5417, 0.5625, 0.598, 0.5312, 0.598, 0.5312, 0.5417, 0.5625, 0.598, 0.5625, 0.6667, 0.5312, 0.6667, 0.5312, 0.598, 0.5625, 0.6667, 0.5625, 0.75, 0.5312, 0.75, 0.5312, 0.6667, 0.5625, 0.75, 0.5625, 0.8333, 0.5312, 0.8333, 0.5312, 0.75, 0.5625, 0.875, 0.5625, 0.9167, 0.5312, 0.9167, 0.5312, 0.875, 0.5938, 0.5417, 0.5938, 0.598, 0.5625, 0.598, 0.5625, 0.5417, 0.5938, 0.598, 0.5938, 0.6667, 0.5625, 0.6667, 0.5625, 0.598, 0.5938, 0.6667, 0.5938, 0.75, 0.5625, 0.75, 0.5625, 0.6667, 0.5938, 0.75, 0.5938, 0.8333, 0.5625, 0.8333, 0.5625, 0.75, 0.5938, 0.875, 0.5938, 0.9167, 0.5625, 0.9167, 0.5625, 0.875, 0.625, 0.5417, 0.625, 0.598, 0.5938, 0.598, 0.5938, 0.5417, 0.625, 0.598, 0.625, 0.6667, 0.5938, 0.6667, 0.5938, 0.598, 0.625, 0.6667, 0.625, 0.75, 0.5938, 0.75, 0.5938, 0.6667, 0.625, 0.75, 0.625, 0.8333, 0.5938, 0.8333, 0.5938, 0.75, 0.625, 0.875, 0.625, 0.9167, 0.5938, 0.9167, 0.5938, 0.875, 0.6562, 0.5417, 0.6562, 0.598, 0.625, 0.598, 0.625, 0.5417, 0.6562, 0.598, 0.6562, 0.6667, 0.625, 0.6667, 0.625, 0.598, 0.6562, 0.6667, 0.6563, 0.75, 0.625, 0.75, 0.625, 0.6667, 0.6563, 0.75, 0.6563, 0.8333, 0.625, 0.8333, 0.625, 0.75, 0.6562, 0.875, 0.6562, 0.9167, 0.625, 0.9167, 0.625, 0.875, 0.6875, 0.5417, 0.6875, 0.598, 0.6562, 0.598, 0.6562, 0.5417, 0.6875, 0.598, 0.6875, 0.6667, 0.6562, 0.6667, 0.6562, 0.598, 0.6875, 0.6667, 0.6875, 0.75, 0.6563, 0.75, 0.6562, 0.6667, 0.6875, 0.75, 0.6875, 0.8333, 0.6563, 0.8333, 0.6563, 0.75, 0.6875, 0.875, 0.6875, 0.9167, 0.6562, 0.9167, 0.6562, 0.875, 0.7187, 0.5417, 0.7188, 0.598, 0.6875, 0.598, 0.6875, 0.5417, 0.7188, 0.598, 0.7188, 0.6667, 0.6875, 0.6667, 0.6875, 0.598, 0.7188, 0.6667, 0.7188, 0.75, 0.6875, 0.75, 0.6875, 0.6667, 0.7188, 0.75, 0.7188, 0.8333, 0.6875, 0.8333, 0.6875, 0.75, 0.7188, 0.875, 0.7188, 0.9167, 0.6875, 0.9167, 0.6875, 0.875, 0.75, 0.5417, 0.75, 0.598, 0.7188, 0.598, 0.7187, 0.5417, 0.75, 0.598, 0.75, 0.6667, 0.7188, 0.6667, 0.7188, 0.598, 0.75, 0.6667, 0.75, 0.75, 0.7188, 0.75, 0.7188, 0.6667, 0.75, 0.75, 0.75, 0.8333, 0.7188, 0.8333, 0.7188, 0.75, 0.75, 0.875, 0.75, 0.9167, 0.7188, 0.9167, 0.7188, 0.875, 0.7813, 0.5417, 0.7812, 0.598, 0.75, 0.598, 0.75, 0.5417, 0.7812, 0.598, 0.7812, 0.6667, 0.75, 0.6667, 0.75, 0.598, 0.7812, 0.6667, 0.7812, 0.75, 0.75, 0.75, 0.75, 0.6667, 0.7812, 0.75, 0.7812, 0.8333, 0.75, 0.8333, 0.75, 0.75, 0.7812, 0.875, 0.7812, 0.9167, 0.75, 0.9167, 0.75, 0.875, 0.8125, 0.5417, 0.8125, 0.598, 0.7812, 0.598, 0.7813, 0.5417, 0.8125, 0.598, 0.8125, 0.6667, 0.7812, 0.6667, 0.7812, 0.598, 0.8125, 0.6667, 0.8125, 0.75, 0.7812, 0.75, 0.7812, 0.6667, 0.8125, 0.75, 0.8125, 0.8333, 0.7812, 0.8333, 0.7812, 0.75, 0.8125, 0.875, 0.8125, 0.9167, 0.7812, 0.9167, 0.7812, 0.875, 0.8437, 0.5417, 0.8437, 0.598, 0.8125, 0.598, 0.8125, 0.5417, 0.8437, 0.598, 0.8437, 0.6667, 0.8125, 0.6667, 0.8125, 0.598, 0.8437, 0.6667, 0.8438, 0.75, 0.8125, 0.75, 0.8125, 0.6667, 0.8438, 0.75, 0.8438, 0.8333, 0.8125, 0.8333, 0.8125, 0.75, 0.8438, 0.875, 0.8438, 0.9167, 0.8125, 0.9167, 0.8125, 0.875, 0.875, 0.5417, 0.875, 0.598, 0.8437, 0.598, 0.8437, 0.5417, 0.875, 0.598, 0.875, 0.6667, 0.8437, 0.6667, 0.8437, 0.598, 0.875, 0.6667, 0.875, 0.75, 0.8438, 0.75, 0.8437, 0.6667, 0.875, 0.75, 0.875, 0.8333, 0.8438, 0.8333, 0.8438, 0.75, 0.875, 0.875, 0.875, 0.9167, 0.8438, 0.9167, 0.8438, 0.875, 0.9062, 0.5417, 0.9062, 0.598, 0.875, 0.598, 0.875, 0.5417, 0.9062, 0.598, 0.9062, 0.6667, 0.875, 0.6667, 0.875, 0.598, 0.9062, 0.6667, 0.9062, 0.75, 0.875, 0.75, 0.875, 0.6667, 0.9062, 0.75, 0.9062, 0.8333, 0.875, 0.8333, 0.875, 0.75, 0.9062, 0.875, 0.9062, 0.9167, 0.875, 0.9167, 0.875, 0.875, 0.9375, 0.5417, 0.9375, 0.598, 0.9062, 0.598, 0.9062, 0.5417, 0.9375, 0.598, 0.9375, 0.6667, 0.9062, 0.6667, 0.9062, 0.598, 0.9375, 0.6667, 0.9375, 0.75, 0.9062, 0.75, 0.9062, 0.6667, 0.9375, 0.75, 0.9375, 0.8333, 0.9062, 0.8333, 0.9062, 0.75, 0.9375, 0.875, 0.9375, 0.9167, 0.9062, 0.9167, 0.9062, 0.875, 0.9688, 0.5417, 0.9688, 0.598, 0.9375, 0.598, 0.9375, 0.5417, 0.9688, 0.598, 0.9688, 0.6667, 0.9375, 0.6667, 0.9375, 0.598, 0.9688, 0.6667, 0.9688, 0.75, 0.9375, 0.75, 0.9375, 0.6667, 0.9688, 0.75, 0.9688, 0.8333, 0.9375, 0.8333, 0.9375, 0.75, 0.9688, 0.875, 0.9688, 0.9167, 0.9375, 0.9167, 0.9375, 0.875, 1.0, 0.5417, 1.0, 0.598, 0.9688, 0.598, 0.9688, 0.5417, 1.0, 0.598, 1.0, 0.6667, 0.9688, 0.6667, 0.9688, 0.598, 1.0, 0.6667, 1.0, 0.75, 0.9688, 0.75, 0.9688, 0.6667, 1.0, 0.75, 1.0, 0.8333, 0.9688, 0.8333, 0.9688, 0.75, 1.0, 0.875, 1.0, 0.9167, 0.9688, 0.9167, 0.9688, 0.875, 0.75, 0.49, 0.7968, 0.4854, 0.8418, 0.4717, 0.8833, 0.4496, 0.9197, 0.4197, 0.9496, 0.3833, 0.9717, 0.3418, 0.9854, 0.2968, 0.99, 0.25, 0.9854, 0.2032, 0.9717, 0.1582, 0.9496, 0.1167, 0.9197, 0.08029, 0.8833, 0.05045, 0.8418, 0.02827, 0.7968, 0.01461, 0.75, 0.01, 0.7032, 0.01461, 0.6582, 0.02827, 0.6167, 0.05045, 0.5803, 0.08029, 0.5504, 0.1167, 0.5283, 0.1582, 0.5146, 0.2032, 0.51, 0.25, 0.5146, 0.2968, 0.5283, 0.3418, 0.5504, 0.3833, 0.5803, 0.4197, 0.6167, 0.4496, 0.6582, 0.4717, 0.7032, 0.4854, 0.6875, 0.5, 0.6562, 0.5, 0.6562, 0.5, 0.6875, 0.5, 0.4063, 0.5, 0.375, 0.5, 0.375, 0.5, 0.4062, 0.5, 0.125, 0.5, 0.09375, 0.5, 0.09375, 0.5, 0.125, 0.5, 0.8125, 0.5, 0.7812, 0.5, 0.7812, 0.5, 0.8125, 0.5, 0.5313, 0.5, 0.5, 0.5, 0.5, 0.5, 0.5312, 0.5, 0.25, 0.5, 0.2188, 0.5, 0.2188, 0.5, 0.25, 0.5, 0.9375, 0.5, 0.9063, 0.5, 0.9062, 0.5, 0.9375, 0.5, 0.6562, 0.5, 0.625, 0.5, 0.625, 0.5, 0.6562, 0.5, 0.375, 0.5, 0.3438, 0.5, 0.3438, 0.5, 0.375, 0.5, 0.09375, 0.5, 0.0625, 0.5, 0.0625, 0.5, 0.09375, 0.5, 0.7812, 0.5, 0.75, 0.5, 0.75, 0.5, 0.7812, 0.5, 0.5, 0.5, 0.4687, 0.5, 0.4688, 0.5, 0.5, 0.5, 0.2188, 0.5, 0.1875, 0.5, 0.1875, 0.5, 0.2188, 0.5, 0.9063, 0.5, 0.875, 0.5, 0.875, 0.5, 0.9062, 0.5, 0.625, 0.5, 0.5938, 0.5, 0.5938, 0.5, 0.625, 0.5, 0.3438, 0.5, 0.3125, 0.5, 0.3125, 0.5, 0.3438, 0.5, 0.0625, 0.5, 0.03125, 0.5, 0.03125, 0.5, 0.0625, 0.5, 0.75, 0.5, 0.7187, 0.5, 0.7188, 0.5, 0.75, 0.5, 0.4687, 0.5, 0.4375, 0.5, 0.4375, 0.5, 0.4688, 0.5, 0.1875, 0.5, 0.1562, 0.5, 0.1562, 0.5, 0.1875, 0.5, 0.875, 0.5, 0.8438, 0.5, 0.8438, 0.5, 0.875, 0.5, 0.5938, 0.5, 0.5625, 0.5, 0.5625, 0.5, 0.5938, 0.5, 0.3125, 0.5, 0.2812, 0.5, 0.2812, 0.5, 0.3125, 0.5, 1.0, 0.5, 0.9687, 0.5, 0.9688, 0.5, 1.0, 0.5, 0.03125, 0.5, 0.0, 0.5, 0.0, 0.5, 0.03125, 0.5, 0.7187, 0.5, 0.6875, 0.5, 0.6875, 0.5, 0.7188, 0.5, 0.4375, 0.5, 0.4063, 0.5, 0.4062, 0.5, 0.4375, 0.5, 0.1562, 0.5, 0.125, 0.5, 0.125, 0.5, 0.1562, 0.5, 0.8438, 0.5, 0.8125, 0.5, 0.8125, 0.5, 0.8438, 0.5, 0.5625, 0.5, 0.5313, 0.5, 0.5312, 0.5, 0.5625, 0.5, 0.2812, 0.5, 0.25, 0.5, 0.25, 0.5, 0.2812, 0.5, 1.0, 0.8333, 1.0, 0.875, 0.9688, 0.875, 0.9688, 0.8333, 0.9688, 0.8333, 0.9688, 0.875, 0.9375, 0.875, 0.9375, 0.8333, 0.9375, 0.8333, 0.9375, 0.875, 0.9062, 0.875, 0.9062, 0.8333, 0.9062, 0.8333, 0.9062, 0.875, 0.875, 0.875, 0.875, 0.8333, 0.875, 0.8333, 0.875, 0.875, 0.8438, 0.875, 0.8438, 0.8333, 0.8438, 0.8333, 0.8438, 0.875, 0.8125, 0.875, 0.8125, 0.8333, 0.8125, 0.8333, 0.8125, 0.875, 0.7812, 0.875, 0.7812, 0.8333, 0.7812, 0.8333, 0.7812, 0.875, 0.75, 0.875, 0.75, 0.8333, 0.75, 0.8333, 0.75, 0.875, 0.7188, 0.875, 0.7188, 0.8333, 0.7188, 0.8333, 0.7188, 0.875, 0.6875, 0.875, 0.6875, 0.8333, 0.6875, 0.8333, 0.6875, 0.875, 0.6562, 0.875, 0.6563, 0.8333, 0.6563, 0.8333, 0.6562, 0.875, 0.625, 0.875, 0.625, 0.8333, 0.625, 0.8333, 0.625, 0.875, 0.5938, 0.875, 0.5938, 0.8333, 0.5938, 0.8333, 0.5938, 0.875, 0.5625, 0.875, 0.5625, 0.8333, 0.5625, 0.8333, 0.5625, 0.875, 0.5312, 0.875, 0.5312, 0.8333, 0.5312, 0.8333, 0.5312, 0.875, 0.5, 0.875, 0.5, 0.8333, 0.5, 0.8333, 0.5, 0.875, 0.4688, 0.875, 0.4688, 0.8333, 0.4688, 0.8333, 0.4688, 0.875, 0.4375, 0.875, 0.4375, 0.8333, 0.4375, 0.8333, 0.4375, 0.875, 0.4062, 0.875, 0.4063, 0.8333, 0.4063, 0.8333, 0.4062, 0.875, 0.375, 0.875, 0.375, 0.8333, 0.375, 0.8333, 0.375, 0.875, 0.3438, 0.875, 0.3437, 0.8333, 0.3437, 0.8333, 0.3438, 0.875, 0.3125, 0.875, 0.3125, 0.8333, 0.3125, 0.8333, 0.3125, 0.875, 0.2812, 0.875, 0.2812, 0.8333, 0.2812, 0.8333, 0.2812, 0.875, 0.25, 0.875, 0.25, 0.8333, 0.25, 0.8333, 0.25, 0.875, 0.2188, 0.875, 0.2188, 0.8333, 0.2188, 0.8333, 0.2188, 0.875, 0.1875, 0.875, 0.1875, 0.8333, 0.1875, 0.8333, 0.1875, 0.875, 0.1562, 0.875, 0.1562, 0.8333, 0.1562, 0.8333, 0.1562, 0.875, 0.125, 0.875, 0.125, 0.8333, 0.125, 0.8333, 0.125, 0.875, 0.09375, 0.875, 0.09375, 0.8333, 0.09375, 0.8333, 0.09375, 0.875, 0.0625, 0.875, 0.0625, 0.8333, 0.0625, 0.8333, 0.0625, 0.875, 0.03125, 0.875, 0.03125, 0.8333, 0.03125, 0.8333, 0.03125, 0.875, 0.0, 0.875, 0.0, 0.8333, 0.6875, 1.0, 0.7188, 1.0, 0.7188, 1.0, 0.6875, 1.0, 0.5312, 1.0, 0.5625, 1.0, 0.5625, 1.0, 0.5312, 1.0, 0.25, 1.0, 0.2812, 1.0, 0.2812, 1.0, 0.25, 1.0, 0.9375, 1.0, 0.9688, 1.0, 0.9688, 1.0, 0.9375, 1.0, 0.6562, 1.0, 0.6875, 1.0, 0.6875, 1.0, 0.6562, 1.0, 0.375, 1.0, 0.4062, 1.0, 0.4062, 1.0, 0.375, 1.0, 0.09375, 1.0, 0.125, 1.0, 0.125, 1.0, 0.09375, 1.0, 0.7812, 1.0, 0.8125, 1.0, 0.8125, 1.0, 0.7812, 1.0, 0.5, 1.0, 0.5312, 1.0, 0.5312, 1.0, 0.5, 1.0, 0.2188, 1.0, 0.25, 1.0, 0.25, 1.0, 0.2188, 1.0, 0.9062, 1.0, 0.9375, 1.0, 0.9375, 1.0, 0.9062, 1.0, 0.625, 1.0, 0.6562, 1.0, 0.6562, 1.0, 0.625, 1.0, 0.3438, 1.0, 0.375, 1.0, 0.375, 1.0, 0.3438, 1.0, 0.0625, 1.0, 0.09375, 1.0, 0.09375, 1.0, 0.0625, 1.0, 0.75, 1.0, 0.7812, 1.0, 0.7812, 1.0, 0.75, 1.0, 0.4688, 1.0, 0.5, 1.0, 0.5, 1.0, 0.4688, 1.0, 0.1875, 1.0, 0.2188, 1.0, 0.2188, 1.0, 0.1875, 1.0, 0.875, 1.0, 0.9062, 1.0, 0.9062, 1.0, 0.875, 1.0, 0.5938, 1.0, 0.625, 1.0, 0.625, 1.0, 0.5938, 1.0, 0.3125, 1.0, 0.3438, 1.0, 0.3438, 1.0, 0.3125, 1.0, 0.03125, 1.0, 0.0625, 1.0, 0.0625, 1.0, 0.03125, 1.0, 0.7188, 1.0, 0.75, 1.0, 0.75, 1.0, 0.7188, 1.0, 0.4375, 1.0, 0.4688, 1.0, 0.4688, 1.0, 0.4375, 1.0, 0.1562, 1.0, 0.1875, 1.0, 0.1875, 1.0, 0.1562, 1.0, 0.8438, 1.0, 0.875, 1.0, 0.875, 1.0, 0.8438, 1.0, 0.5625, 1.0, 0.5938, 1.0, 0.5938, 1.0, 0.5625, 1.0, 0.2812, 1.0, 0.3125, 1.0, 0.3125, 1.0, 0.2812, 1.0, 0.9688, 1.0, 1.0, 1.0, 1.0, 1.0, 0.9688, 1.0, 0.0, 1.0, 0.03125, 1.0, 0.03125, 1.0, 0.0, 1.0, 0.6875, 1.0, 0.7188, 1.0, 0.7188, 1.0, 0.6875, 1.0, 0.4062, 1.0, 0.4375, 1.0, 0.4375, 1.0, 0.4062, 1.0, 0.125, 1.0, 0.1562, 1.0, 0.1562, 1.0, 0.125, 1.0, 0.2968, 0.4854, 0.25, 0.49, 0.2032, 0.4854, 0.1582, 0.4717, 0.1167, 0.4496, 0.08029, 0.4197, 0.05045, 0.3833, 0.02827, 0.3418, 0.01461, 0.2968, 0.01, 0.25, 0.01461, 0.2032, 0.02827, 0.1582, 0.05045, 0.1167, 0.08029, 0.08029, 0.1167, 0.05045, 0.1582, 0.02827, 0.2032, 0.01461, 0.25, 0.01, 0.2968, 0.01461, 0.3418, 0.02827, 0.3833, 0.05045, 0.4197, 0.08029, 0.4496, 0.1167, 0.4717, 0.1582, 0.4854, 0.2032, 0.49, 0.25, 0.4854, 0.2968, 0.4717, 0.3418, 0.4496, 0.3833, 0.4197, 0.4197, 0.3833, 0.4496, 0.3418, 0.4717, 0.25, 1.0, 0.2812, 1.0, 0.2812, 1.0, 0.25, 1.0, 0.6562, 1.0, 0.6875, 1.0, 0.6875, 1.0, 0.6562, 1.0, 0.2188, 1.0, 0.25, 1.0, 0.25, 1.0, 0.2188, 1.0, 0.625, 1.0, 0.6562, 1.0, 0.6562, 1.0, 0.625, 1.0, 0.1875, 1.0, 0.2188, 1.0, 0.2188, 1.0, 0.1875, 1.0, 0.5938, 1.0, 0.625, 1.0, 0.625, 1.0, 0.5938, 1.0, 0.1562, 1.0, 0.1875, 1.0, 0.1875, 1.0, 0.1562, 1.0, 0.5625, 1.0, 0.5938, 1.0, 0.5938, 1.0, 0.5625, 1.0, 0.9688, 1.0, 1.0, 1.0, 1.0, 1.0, 0.9688, 1.0, 0.125, 1.0, 0.1562, 1.0, 0.1562, 1.0, 0.125, 1.0, 0.5312, 1.0, 0.5625, 1.0, 0.5625, 1.0, 0.5312, 1.0, 0.9375, 1.0, 0.9688, 1.0, 0.9688, 1.0, 0.9375, 1.0, 0.09375, 1.0, 0.125, 1.0, 0.125, 1.0, 0.09375, 1.0, 0.5, 1.0, 0.5312, 1.0, 0.5312, 1.0, 0.5, 1.0, 0.9062, 1.0, 0.9375, 1.0, 0.9375, 1.0, 0.9062, 1.0, 0.0625, 1.0, 0.09375, 1.0, 0.09375, 1.0, 0.0625, 1.0, 0.4688, 1.0, 0.5, 1.0, 0.5, 1.0, 0.4688, 1.0, 0.875, 1.0, 0.9062, 1.0, 0.9062, 1.0, 0.875, 1.0, 0.03125, 1.0, 0.0625, 1.0, 0.0625, 1.0, 0.03125, 1.0, 0.4375, 1.0, 0.4688, 1.0, 0.4688, 1.0, 0.4375, 1.0, 0.8438, 1.0, 0.875, 1.0, 0.875, 1.0, 0.8438, 1.0, 0.0, 1.0, 0.03125, 1.0, 0.03125, 1.0, 0.0, 1.0, 0.4062, 1.0, 0.4375, 1.0, 0.4375, 1.0, 0.4062, 1.0, 0.8125, 1.0, 0.8438, 1.0, 0.8438, 1.0, 0.8125, 1.0, 0.375, 1.0, 0.4062, 1.0, 0.4062, 1.0, 0.375, 1.0, 0.7812, 1.0, 0.8125, 1.0, 0.8125, 1.0, 0.7812, 1.0, 0.3438, 1.0, 0.375, 1.0, 0.375, 1.0, 0.3438, 1.0, 0.75, 1.0, 0.7812, 1.0, 0.7812, 1.0, 0.75, 1.0, 0.3125, 1.0, 0.3438, 1.0, 0.3438, 1.0, 0.3125, 1.0, 0.7188, 1.0, 0.75, 1.0, 0.75, 1.0, 0.7188, 1.0, 0.2812, 1.0, 0.3125, 1.0, 0.3125, 1.0, 0.2812, 1.0, 1.0, 0.5, 1.0, 0.5417, 0.9688, 0.5417, 0.9688, 0.5, 0.9688, 0.5, 0.9688, 0.5417, 0.9375, 0.5417, 0.9375, 0.5, 0.9375, 0.5, 0.9375, 0.5417, 0.9062, 0.5417, 0.9062, 0.5, 0.9062, 0.5, 0.9062, 0.5417, 0.875, 0.5417, 0.875, 0.5, 0.875, 0.5, 0.875, 0.5417, 0.8437, 0.5417, 0.8438, 0.5, 0.8438, 0.5, 0.8437, 0.5417, 0.8125, 0.5417, 0.8125, 0.5, 0.8125, 0.5, 0.8125, 0.5417, 0.7813, 0.5417, 0.7812, 0.5, 0.7812, 0.5, 0.7813, 0.5417, 0.75, 0.5417, 0.75, 0.5, 0.75, 0.5, 0.75, 0.5417, 0.7187, 0.5417, 0.7188, 0.5, 0.7188, 0.5, 0.7187, 0.5417, 0.6875, 0.5417, 0.6875, 0.5, 0.6875, 0.5, 0.6875, 0.5417, 0.6562, 0.5417, 0.6562, 0.5, 0.6562, 0.5, 0.6562, 0.5417, 0.625, 0.5417, 0.625, 0.5, 0.625, 0.5, 0.625, 0.5417, 0.5938, 0.5417, 0.5938, 0.5, 0.5938, 0.5, 0.5938, 0.5417, 0.5625, 0.5417, 0.5625, 0.5, 0.5625, 0.5, 0.5625, 0.5417, 0.5312, 0.5417, 0.5312, 0.5, 0.5312, 0.5, 0.5312, 0.5417, 0.5, 0.5417, 0.5, 0.5, 0.5, 0.5, 0.5, 0.5417, 0.4688, 0.5417, 0.4688, 0.5, 0.4688, 0.5, 0.4688, 0.5417, 0.4375, 0.5417, 0.4375, 0.5, 0.4375, 0.5, 0.4375, 0.5417, 0.4062, 0.5417, 0.4062, 0.5, 0.4062, 0.5, 0.4062, 0.5417, 0.375, 0.5417, 0.375, 0.5, 0.375, 0.5, 0.375, 0.5417, 0.3438, 0.5417, 0.3438, 0.5, 0.3438, 0.5, 0.3438, 0.5417, 0.3125, 0.5417, 0.3125, 0.5, 0.3125, 0.5, 0.3125, 0.5417, 0.2812, 0.5417, 0.2812, 0.5, 0.2812, 0.5, 0.2812, 0.5417, 0.25, 0.5417, 0.25, 0.5, 0.25, 0.5, 0.25, 0.5417, 0.2188, 0.5417, 0.2188, 0.5, 0.2188, 0.5, 0.2188, 0.5417, 0.1875, 0.5417, 0.1875, 0.5, 0.1875, 0.5, 0.1875, 0.5417, 0.1562, 0.5417, 0.1562, 0.5, 0.1562, 0.5, 0.1562, 0.5417, 0.125, 0.5417, 0.125, 0.5, 0.125, 0.5, 0.125, 0.5417, 0.09375, 0.5417, 0.09375, 0.5, 0.09375, 0.5, 0.09375, 0.5417, 0.0625, 0.5417, 0.0625, 0.5, 0.0625, 0.5, 0.0625, 0.5417, 0.03125, 0.5417, 0.03125, 0.5, 0.03125, 0.5, 0.03125, 0.5417, 0.0, 0.5417, 0.0, 0.5, 0.2812, 0.5, 0.25, 0.5, 0.25, 0.5, 0.2812, 0.5, 0.5625, 0.5, 0.5312, 0.5, 0.5313, 0.5, 0.5625, 0.5, 0.8438, 0.5, 0.8125, 0.5, 0.8125, 0.5, 0.8438, 0.5, 0.1562, 0.5, 0.125, 0.5, 0.125, 0.5, 0.1562, 0.5, 0.4375, 0.5, 0.4062, 0.5, 0.4063, 0.5, 0.4375, 0.5, 0.7188, 0.5, 0.6875, 0.5, 0.6875, 0.5, 0.7187, 0.5, 0.03125, 0.5, 0.0, 0.5, 0.0, 0.5, 0.03125, 0.5, 1.0, 0.5, 0.9688, 0.5, 0.9687, 0.5, 1.0, 0.5, 0.3125, 0.5, 0.2812, 0.5, 0.2812, 0.5, 0.3125, 0.5, 0.5938, 0.5, 0.5625, 0.5, 0.5625, 0.5, 0.5938, 0.5, 0.875, 0.5, 0.8438, 0.5, 0.8438, 0.5, 0.875, 0.5, 0.1875, 0.5, 0.1562, 0.5, 0.1562, 0.5, 0.1875, 0.5, 0.4688, 0.5, 0.4375, 0.5, 0.4375, 0.5, 0.4687, 0.5, 0.75, 0.5, 0.7188, 0.5, 0.7187, 0.5, 0.75, 0.5, 0.0625, 0.5, 0.03125, 0.5, 0.03125, 0.5, 0.0625, 0.5, 0.3438, 0.5, 0.3125, 0.5, 0.3125, 0.5, 0.3438, 0.5, 0.625, 0.5, 0.5938, 0.5, 0.5938, 0.5, 0.625, 0.5, 0.9062, 0.5, 0.875, 0.5, 0.875, 0.5, 0.9063, 0.5, 0.2188, 0.5, 0.1875, 0.5, 0.1875, 0.5, 0.2188, 0.5, 0.5, 0.5, 0.4688, 0.5, 0.4687, 0.5, 0.5, 0.5, 0.7812, 0.5, 0.75, 0.5, 0.75, 0.5, 0.7812, 0.5, 0.09375, 0.5, 0.0625, 0.5, 0.0625, 0.5, 0.09375, 0.5, 0.375, 0.5, 0.3438, 0.5, 0.3438, 0.5, 0.375, 0.5, 0.6562, 0.5, 0.625, 0.5, 0.625, 0.5, 0.6562, 0.5, 0.9375, 0.5, 0.9062, 0.5, 0.9063, 0.5, 0.9375, 0.5, 0.25, 0.5, 0.2188, 0.5, 0.2188, 0.5, 0.25, 0.5, 0.5312, 0.5, 0.5, 0.5, 0.5, 0.5, 0.5313, 0.5, 0.8125, 0.5, 0.7812, 0.5, 0.7812, 0.5, 0.8125, 0.5, 0.125, 0.5, 0.09375, 0.5, 0.09375, 0.5, 0.125, 0.5, 0.4062, 0.5, 0.375, 0.5, 0.375, 0.5, 0.4063, 0.5, 0.6875, 0.5, 0.6562, 0.5, 0.6562, 0.5, 0.6875, 0.5, 0.9688, 0.5, 0.9375, 0.5, 0.9375, 0.5, 0.9687, 0.5])
me_cylinder.materials.append(mat_orange)
me_cylinder.materials.append(None)
me_cylinder.use_remesh_preserve_volume = False
me_cylinder.use_remesh_preserve_attributes = False
me_cylinder.use_mirror_vertex_groups = False
me_cylinder.update()

# ---- objects
ob_light = bpy.data.objects.new('Light', light_light)
ob_camera = bpy.data.objects.new('Camera', cam_camera)
ob_pumpkin = bpy.data.objects.new('Pumpkin', me_cylinder)

# ---- transforms, parenting, visibility, modifiers, constraints
ob_light.location = (4.076, 1.005, 5.904)
ob_light.rotation_euler = (0.6503, 0.05522, 1.866)
ob_light.lock_rotations_4d = False
ob_light.empty_display_type = 'ARROWS'
ob_light.color = (0.0, 0.0, 0.0, 0.0)
ob_light.lineart.crease_threshold = 0.0
ob_camera.location = (7.359, -6.926, 4.958)
ob_camera.rotation_euler = (1.109, 0.0, 0.8149)
ob_camera.lock_rotations_4d = False
ob_camera.empty_display_type = 'ARROWS'
ob_camera.color = (0.0, 0.0, 0.0, 0.0)
ob_camera.display_type = 'WIRE'
ob_camera.lineart.crease_threshold = 0.0
ob_pumpkin.location = (0.0, 0.0, 0.0)
ob_pumpkin.lineart.crease_threshold = 0.0

# ---- collection membership
col_collection.objects.link(ob_light)
col_collection.objects.link(ob_camera)
col_collection.objects.link(ob_pumpkin)

# ---- scene / render settings (as saved in the file)
scene.camera = ob_camera
scene.frame_start = 1; scene.frame_end = 250; scene.frame_set(25)
scene.render.engine = 'BLENDER_EEVEE_NEXT'
scene.cycles.use_denoising = False
scene.cycles.samples = 128
scene.cycles.sampling_pattern = 'TABULATED_SOBOL'
scene.cycles.use_adaptive_sampling = False
scene.cycles.use_light_tree = False
scene.view_settings.view_transform = 'Filmic'
bpy.context.view_layer.update()

